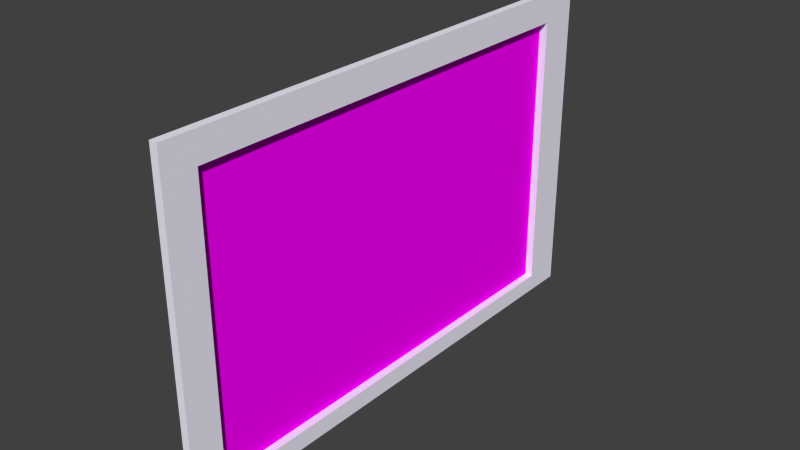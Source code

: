 # Source: Schilderij2.blend  (saved by Blender 2.75.0; exported with 4.5.12 LTS)
import bpy
from mathutils import Matrix  # noqa: F401  (used for matrix-valued properties, if any)

bpy.ops.wm.read_factory_settings(use_empty=True)
scene = bpy.context.scene
scene.name = 'Scene'

# ---- collections
col_collection_1 = bpy.data.collections.new('Collection 1'); scene.collection.children.link(col_collection_1)

# ---- images (referenced by path relative to the original .blend; pixels are not part of the script)
import os
ASSET_DIR = os.environ.get("B2B_ASSET_DIR", "")  # directory of the original .blend (textures are referenced by path, not embedded)
HERE = os.path.dirname(os.path.abspath(__file__))  # packed textures are extracted next to this script under _unpacked/

def load_image(name, relpath, width, height, colorspace="sRGB"):
    """Load a texture the original file referenced (path relative to the .blend, or extracted next to this script)."""
    p = next((c for c in (os.path.join(HERE, relpath), os.path.join(ASSET_DIR, relpath)) if relpath and os.path.exists(c)), "")
    if p:
        img = bpy.data.images.load(p, check_existing=True)
        img.name = name
    else:  # same state as the original file: an image datablock whose file is absent (Cycles renders it pink)
        img = bpy.data.images.new(name, width, height)
        img.source = "FILE"
        img.filepath = "//" + (relpath or name)
    img.colorspace_settings.name = colorspace
    return img
img_schilderij1texture_jpg = load_image('Schilderij1Texture.jpg', 'Schilderij1Texture.jpg', 1024, 1024, 'sRGB')
img_schilderij2texture_jpg = load_image('Schilderij2Texture.jpg', 'Schilderij2Texture.jpg', 1024, 1024, 'sRGB')

# ---- materials (node trees are filled in below, after node groups)
mat_omlijstingmaterial = bpy.data.materials.new('OmLijstingMaterial')
mat_omlijstingmaterial.alpha_threshold = 0.0
mat_omlijstingmaterial.roughness = 0.5
mat_schilderij1texture = bpy.data.materials.new('Schilderij1Texture')
mat_schilderij1texture.alpha_threshold = 0.0
mat_schilderij1texture.roughness = 0.5
mat_schilderij2texture = bpy.data.materials.new('Schilderij2Texture')
mat_schilderij2texture.alpha_threshold = 0.0
mat_schilderij2texture.roughness = 0.5

# ---- material node trees
mat_omlijstingmaterial.use_nodes = True; mat_omlijstingmaterial.node_tree.nodes.clear()
_N = mat_omlijstingmaterial.node_tree.nodes; _L = mat_omlijstingmaterial.node_tree.links
n0 = _N.new('ShaderNodeOutputMaterial'); n0.name = 'Material Output'; n0.location = (300, 300)
n1 = _N.new('ShaderNodeBsdfDiffuse'); n1.name = 'Diffuse BSDF'; n1.location = (10, 300)
n1.inputs[0].default_value = (0.9107, 0.8795, 1.0, 1.0)
_L.new(n1.outputs[0], n0.inputs[0])
n0.is_active_output = True
mat_schilderij1texture.use_nodes = True; mat_schilderij1texture.node_tree.nodes.clear()
_N = mat_schilderij1texture.node_tree.nodes; _L = mat_schilderij1texture.node_tree.links
n0 = _N.new('ShaderNodeOutputMaterial'); n0.name = 'Material Output'; n0.location = (300, 300)
n1 = _N.new('ShaderNodeBsdfDiffuse'); n1.name = 'Diffuse BSDF'; n1.location = (10, 300)
n2 = _N.new('ShaderNodeTexImage'); n2.name = 'Image Texture'; n2.location = (-180, 300)
n2.width = 140
n2.image = img_schilderij1texture_jpg
_L.new(n1.outputs[0], n0.inputs[0])
_L.new(n2.outputs[0], n1.inputs[0])
n0.is_active_output = True
mat_schilderij2texture.use_nodes = True; mat_schilderij2texture.node_tree.nodes.clear()
_N = mat_schilderij2texture.node_tree.nodes; _L = mat_schilderij2texture.node_tree.links
n0 = _N.new('ShaderNodeOutputMaterial'); n0.name = 'Material Output'; n0.location = (300, 300)
n1 = _N.new('ShaderNodeBsdfDiffuse'); n1.name = 'Diffuse BSDF'; n1.location = (10, 300)
n2 = _N.new('ShaderNodeTexImage'); n2.name = 'Image Texture'; n2.location = (-180, 300)
n2.width = 140
n2.image = img_schilderij2texture_jpg
_L.new(n1.outputs[0], n0.inputs[0])
_L.new(n2.outputs[0], n1.inputs[0])
n0.is_active_output = True

# ---- world
world_world = bpy.data.worlds.new('World'); scene.world = world_world
world_world.color = (0.05088, 0.05088, 0.05088)
world_world.use_sun_shadow = False
world_world.sun_shadow_jitter_overblur = 0.0
world_world.cycles.sampling_method = 'MANUAL'
world_world.cycles.sample_map_resolution = 256

# ---- meshes
me_plane_001 = bpy.data.meshes.new('Plane.001')
me_plane_001.from_pydata([(-1.0, -1.0, 0.0), (1.0, -1.0, 0.0), (-1.0, 1.0, 0.0), (1.0, 1.0, 0.0), (-1.201, 1.178, 0.0), (-1.201, -1.148, 0.0), (1.125, -1.148, 0.0), (1.125, 1.178, 0.0), (-1.0, 1.0, 0.05652), (-1.0, -1.0, 0.05652), (1.0, -1.0, 0.05652), (1.0, 1.0, 0.05652), (-1.201, 1.178, 0.05652), (-1.201, -1.148, 0.05652), (1.125, -1.148, 0.05652), (1.125, 1.178, 0.05652)], [], [(0, 1, 3, 2), (10, 14, 15, 11), (2, 8, 9, 0), (1, 10, 11, 3), (5, 13, 12, 4), (7, 15, 14, 6), (8, 12, 13, 9), (11, 15, 12, 8), (9, 13, 14, 10), (4, 12, 15, 7), (6, 14, 13, 5), (3, 11, 8, 2), (0, 9, 10, 1)])
me_plane_001.polygons.foreach_set('material_index', [2, 0, 0, 0, 0, 0, 0, 0, 0, 0, 0, 0, 0])
_uv = me_plane_001.uv_layers.new(name='UVMap')
_uv.uv.foreach_set('vector', [-6.32e-08, 1.0, -6.32e-08, 1.192e-07, 1.0, 0.0, 1.0, 1.0, 0.8914, 0.8594, 0.9285, 0.9023, 0.9751, 0.02985, 0.9149, 0.09687, 0.1601, 0.1366, 0.1342, 0.1174, 0.1274, 0.8888, 0.1469, 0.8621, 0.8663, 0.8409, 0.8914, 0.8594, 0.9149, 0.09687, 0.895, 0.1237, 0.02957, 0.9902, 0.05309, 0.9602, 0.03069, 0.025, 9.949e-05, 9.949e-05, 0.9999, 9.974e-05, 0.9751, 0.02985, 0.9285, 0.9023, 0.9551, 0.9239, 0.1342, 0.1174, 0.03069, 0.025, 0.05309, 0.9602, 0.1274, 0.8888, 0.9149, 0.09687, 0.9751, 0.02985, 0.03069, 0.025, 0.1342, 0.1174, 0.1274, 0.8888, 0.05309, 0.9602, 0.9285, 0.9023, 0.8914, 0.8594, 9.949e-05, 9.949e-05, 0.03069, 0.025, 0.9751, 0.02985, 0.9999, 9.974e-05, 0.9551, 0.9239, 0.9285, 0.9023, 0.05309, 0.9602, 0.02957, 0.9902, 0.895, 0.1237, 0.9149, 0.09687, 0.1342, 0.1174, 0.1601, 0.1366, 0.1469, 0.8621, 0.1274, 0.8888, 0.8914, 0.8594, 0.8663, 0.8409])
me_plane_001.materials.append(mat_omlijstingmaterial)
me_plane_001.materials.append(mat_schilderij1texture)
me_plane_001.materials.append(mat_schilderij2texture)
me_plane_001.use_remesh_preserve_volume = False
me_plane_001.use_remesh_preserve_attributes = False
me_plane_001.use_mirror_vertex_groups = False
me_plane_001.update()

# ---- objects
ob_plane = bpy.data.objects.new('Plane', me_plane_001)

# ---- transforms, parenting, visibility, modifiers, constraints
ob_plane.location = (0.0, 0.0, 1.0)
ob_plane.rotation_euler = (-0.0, 1.571, 0.0)
ob_plane.scale = (1.0, 1.57, 1.0)
ob_plane.lineart.crease_threshold = 0.0

# ---- collection membership
col_collection_1.objects.link(ob_plane)

# ---- scene / render settings (as saved in the file)
scene.frame_start = 1; scene.frame_end = 250; scene.frame_set(107)
scene.render.engine = 'CYCLES'
scene.render.resolution_percentage = 50
scene.render.dither_intensity = 0.0
scene.cycles.use_denoising = False
scene.cycles.samples = 10
scene.cycles.sampling_pattern = 'TABULATED_SOBOL'
scene.cycles.light_sampling_threshold = 0.0
scene.cycles.use_adaptive_sampling = False
scene.cycles.use_light_tree = False
scene.cycles.blur_glossy = 0.0
scene.cycles.pixel_filter_type = 'GAUSSIAN'
scene.cycles.sample_clamp_indirect = 0.0
scene.view_settings.view_transform = 'Standard'
bpy.context.view_layer.update()

# ---- added for rendering (the .blend has no active camera and no usable light): camera, sun
cam_auto = bpy.data.cameras.new('AutoCamera')
cam_auto.lens = 50.0
cam_auto.sensor_width = 36.0
cam_auto.clip_end = 1000.0
ob_auto_camera = bpy.data.objects.new('AutoCamera', cam_auto)
scene.collection.objects.link(ob_auto_camera)
ob_auto_camera.location = (4.0335, -4.78219, 4.24241)
ob_auto_camera.rotation_euler = (1.09748, -7.21219e-08, 0.694738)
scene.camera = ob_auto_camera
light_auto_sun = bpy.data.lights.new('AutoSun', 'SUN')
light_auto_sun.energy = 3.0
light_auto_sun.angle = 0.0523599
ob_auto_sun = bpy.data.objects.new('AutoSun', light_auto_sun)
scene.collection.objects.link(ob_auto_sun)
ob_auto_sun.rotation_euler = (0.872665, 0.174533, 0.523599)
bpy.context.view_layer.update()
